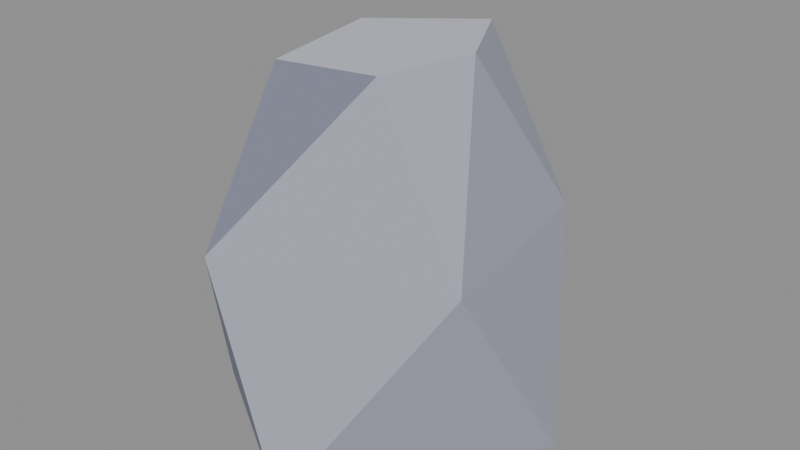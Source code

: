 # Source: stone_tallE.blend  (saved by Blender 5.2.45; exported with 4.5.12 LTS)
import bpy
from mathutils import Matrix  # noqa: F401  (used for matrix-valued properties, if any)

bpy.ops.wm.read_factory_settings(use_empty=True)
scene = bpy.context.scene
scene.name = 'Scene'

# ---- collections
col_col_lowpoly = bpy.data.collections.new('COL_LowPoly'); scene.collection.children.link(col_col_lowpoly)

# ---- images (referenced by path relative to the original .blend; pixels are not part of the script)
import os
ASSET_DIR = os.environ.get("B2B_ASSET_DIR", "")  # directory of the original .blend (textures are referenced by path, not embedded)
HERE = os.path.dirname(os.path.abspath(__file__))  # packed textures are extracted next to this script under _unpacked/

def load_image(name, relpath, width, height, colorspace="sRGB"):
    """Load a texture the original file referenced (path relative to the .blend, or extracted next to this script)."""
    p = next((c for c in (os.path.join(HERE, relpath), os.path.join(ASSET_DIR, relpath)) if relpath and os.path.exists(c)), "")
    if p:
        img = bpy.data.images.load(p, check_existing=True)
        img.name = name
    else:  # same state as the original file: an image datablock whose file is absent (Cycles renders it pink)
        img = bpy.data.images.new(name, width, height)
        img.source = "FILE"
        img.filepath = "//" + (relpath or name)
    img.colorspace_settings.name = colorspace
    return img
img_stone_talle_basecolor = load_image('stone_tallE_BaseColor', '_unpacked/stone_tallE_BaseColor.8cf2768a.png', 112, 16, 'sRGB')
img_stone_talle_maskmap = load_image('stone_tallE_MaskMap', '_unpacked/stone_tallE_MaskMap.37e9bd9d.png', 112, 16, 'Non-Color')

# ---- materials (node trees are filled in below, after node groups)
mat_m_stone_talle = bpy.data.materials.new('M_stone_tallE')

# ---- material node trees
mat_m_stone_talle.use_nodes = True; mat_m_stone_talle.node_tree.nodes.clear()
_N = mat_m_stone_talle.node_tree.nodes; _L = mat_m_stone_talle.node_tree.links
n0 = _N.new('ShaderNodeBsdfPrincipled'); n0.name = 'Principled BSDF'; n0.location = (-200, 100)
n0.inputs[10].default_value = 0.005
n1 = _N.new('ShaderNodeOutputMaterial'); n1.name = 'Material Output'; n1.location = (200, 100)
n2 = _N.new('ShaderNodeTexImage'); n2.name = 'Image Texture'; n2.location = (0, 0)
n2.image = img_stone_talle_basecolor
n2.interpolation = 'Closest'
n3 = _N.new('ShaderNodeTexImage'); n3.name = 'Image Texture.001'; n3.location = (0, 0)
n3.image = img_stone_talle_maskmap
n3.interpolation = 'Closest'
n4 = _N.new('ShaderNodeSeparateColor'); n4.name = 'Separate Color'; n4.location = (0, 0)
n5 = _N.new('ShaderNodeMath'); n5.name = 'Math'; n5.location = (0, 0)
n5.operation = 'SUBTRACT'
n5.inputs[0].default_value = 1.0
_L.new(n0.outputs[0], n1.inputs[0])
_L.new(n2.outputs[0], n0.inputs[0])
_L.new(n3.outputs[0], n4.inputs[0])
_L.new(n4.outputs[0], n0.inputs[1])
_L.new(n3.outputs[1], n5.inputs[1])
_L.new(n5.outputs[0], n0.inputs[2])
n1.is_active_output = True

# ---- meshes
me_stone_talle = bpy.data.meshes.new('stone_tallE')
me_stone_talle.from_pydata([(0.1889, 0.03549, 0.0), (0.03381, 0.2276, 0.0), (-0.1931, 0.09438, 0.0), (-0.1791, -0.09187, 0.0), (0.02348, -0.2186, 0.0), (0.1316, 0.1186, 0.242), (-0.04483, 0.196, 0.242), (-0.1822, -0.06463, 0.242), (-0.07259, -0.2053, 0.242), (0.1667, -0.1121, 0.242), (0.03584, 0.1063, 0.4267), (-0.0954, 0.05284, 0.415), (-0.09343, -0.07792, 0.4036), (0.06249, -0.1048, 0.4282), (0.1011, -0.01128, 0.434)], [], [(13, 9, 14), (9, 5, 14), (5, 10, 14), (10, 11, 14), (11, 13, 14), (8, 9, 13), (11, 12, 13), (12, 8, 13), (8, 4, 9), (4, 0, 9), (0, 5, 9), (6, 10, 5), (0, 1, 5), (1, 6, 5), (6, 11, 10), (6, 2, 11), (2, 7, 11), (7, 12, 11), (12, 7, 8), (7, 3, 8), (3, 4, 8), (3, 2, 1), (3, 1, 0), (3, 0, 4), (1, 2, 6), (3, 7, 2)])
_uv = me_stone_talle.uv_layers.new(name='UVMap')
_uv.uv.foreach_set('vector', [0.6429, 0.5, 0.6429, 0.5, 0.6429, 0.5, 0.6429, 0.5, 0.6429, 0.5, 0.6429, 0.5, 0.6429, 0.5, 0.6429, 0.5, 0.6429, 0.5, 0.9286, 0.5, 0.9286, 0.5, 0.9286, 0.5, 0.9286, 0.5, 0.9286, 0.5, 0.9286, 0.5, 0.6429, 0.5, 0.6429, 0.5, 0.6429, 0.5, 0.9286, 0.5, 0.9286, 0.5, 0.9286, 0.5, 0.7857, 0.5, 0.7857, 0.5, 0.7857, 0.5, 0.6429, 0.5, 0.6429, 0.5, 0.6429, 0.5, 0.6429, 0.5, 0.6429, 0.5, 0.6429, 0.5, 0.6429, 0.5, 0.6429, 0.5, 0.6429, 0.5, 0.6429, 0.5, 0.6429, 0.5, 0.6429, 0.5, 0.6429, 0.5, 0.6429, 0.5, 0.6429, 0.5, 0.6429, 0.5, 0.6429, 0.5, 0.6429, 0.5, 0.6429, 0.5, 0.6429, 0.5, 0.6429, 0.5, 0.6429, 0.5, 0.6429, 0.5, 0.6429, 0.5, 0.7857, 0.5, 0.7857, 0.5, 0.7857, 0.5, 0.7857, 0.5, 0.7857, 0.5, 0.7857, 0.5, 0.7857, 0.5, 0.7857, 0.5, 0.7857, 0.5, 0.7857, 0.5, 0.7857, 0.5, 0.7857, 0.5, 0.7857, 0.5, 0.7857, 0.5, 0.7857, 0.5, 0.6429, 0.5, 0.6429, 0.5, 0.6429, 0.5, 0.6429, 0.5, 0.6429, 0.5, 0.6429, 0.5, 0.6429, 0.5, 0.6429, 0.5, 0.6429, 0.5, 0.6429, 0.5, 0.6429, 0.5, 0.6429, 0.5, 0.7857, 0.5, 0.7857, 0.5, 0.7857, 0.5])
me_stone_talle.materials.append(mat_m_stone_talle)
me_stone_talle.update()

# ---- objects
ob_stone_talle = bpy.data.objects.new('stone_tallE', me_stone_talle)

# ---- transforms, parenting, visibility, modifiers, constraints
ob_stone_talle.location = (0.0, 0.0, 0.0)

# ---- collection membership
col_col_lowpoly.objects.link(ob_stone_talle)

# ---- scene / render settings (as saved in the file)
scene.frame_start = 1; scene.frame_end = 250; scene.frame_set(1)
scene.render.engine = 'BLENDER_EEVEE_NEXT'
scene.render.bake_bias = 0.0
scene.render.bake_samples = 0
scene.render.compositor_device = 'GPU'
scene.eevee.use_volume_custom_range = False
scene.eevee.fast_gi_thickness_near = 0.1
scene.eevee.fast_gi_thickness_far = 0.0
scene.eevee.ray_tracing_options.screen_trace_thickness = 0.1
bpy.context.view_layer.update()

# ---- added for rendering (the .blend has no active camera and no usable light): camera, sun + grey world if the file has none
cam_auto = bpy.data.cameras.new('AutoCamera')
cam_auto.lens = 50.0
cam_auto.sensor_width = 36.0
cam_auto.clip_end = 1000.0
ob_auto_camera = bpy.data.objects.new('AutoCamera', cam_auto)
scene.collection.objects.link(ob_auto_camera)
ob_auto_camera.location = (0.673558, -0.806302, 0.757515)
ob_auto_camera.rotation_euler = (1.09748, -7.21219e-08, 0.694738)
scene.camera = ob_auto_camera
light_auto_sun = bpy.data.lights.new('AutoSun', 'SUN')
light_auto_sun.energy = 3.0
light_auto_sun.angle = 0.0523599
ob_auto_sun = bpy.data.objects.new('AutoSun', light_auto_sun)
scene.collection.objects.link(ob_auto_sun)
ob_auto_sun.rotation_euler = (0.872665, 0.174533, 0.523599)
if scene.world is None:
    world_auto = bpy.data.worlds.new('AutoWorld')
    world_auto.color = (0.3, 0.3, 0.3)
    scene.world = world_auto
bpy.context.view_layer.update()
